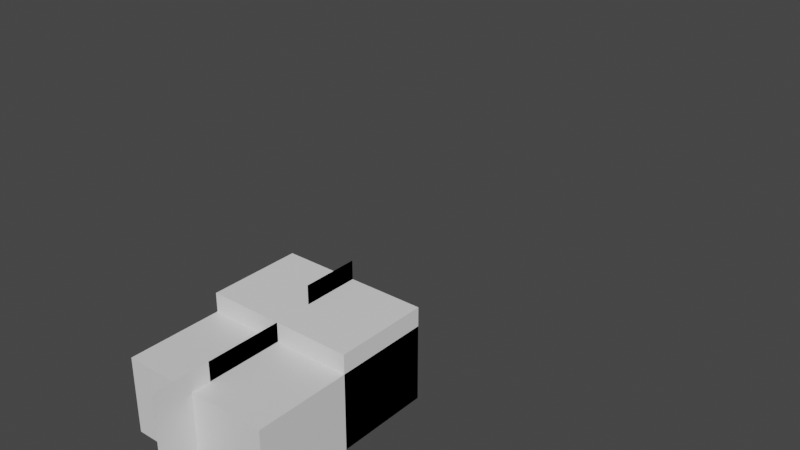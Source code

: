 # Source: mobs_mc_axolotl.blend  (saved by Blender 2.82.7; exported with 4.5.12 LTS)
import bpy
from mathutils import Matrix  # noqa: F401  (used for matrix-valued properties, if any)

bpy.ops.wm.read_factory_settings(use_empty=True)
scene = bpy.context.scene
scene.name = 'Scene'

# ---- collections
col_collection = bpy.data.collections.new('Collection'); scene.collection.children.link(col_collection)

# ---- materials (node trees are filled in below, after node groups)
mat_material = bpy.data.materials.new('Material')
mat_material.alpha_threshold = 0.0
mat_material.use_transparent_shadow = False
mat_material.line_color = (0.0, 0.0, 0.0, 1.0)

# ---- material node trees
mat_material.use_nodes = True; mat_material.node_tree.nodes.clear()
_N = mat_material.node_tree.nodes; _L = mat_material.node_tree.links
n0 = _N.new('ShaderNodeOutputMaterial'); n0.name = 'Material Output'; n0.location = (300, 300)
n1 = _N.new('ShaderNodeBsdfPrincipled'); n1.name = 'Principled BSDF'; n1.location = (10, 300)
n1.distribution = 'GGX'
n1.subsurface_method = 'BURLEY'
n1.inputs[2].default_value = 0.4
n1.inputs[3].default_value = 1.45
n1.inputs[27].default_value = (0.0, 0.0, 0.0, 1.0)
n1.inputs[28].default_value = 1.0
_L.new(n1.outputs[0], n0.inputs[0])
n0.is_active_output = True

# ---- world
world_world = bpy.data.worlds.new('World'); scene.world = world_world
world_world.use_nodes = True; world_world.node_tree.nodes.clear()
_N = world_world.node_tree.nodes; _L = world_world.node_tree.links
n0 = _N.new('ShaderNodeOutputWorld'); n0.name = 'World Output'; n0.location = (300, 300)
n1 = _N.new('ShaderNodeBackground'); n1.name = 'Background'; n1.location = (10, 300)
n1.inputs[0].default_value = (0.05088, 0.05088, 0.05088, 1.0)
_L.new(n1.outputs[0], n0.inputs[0])
n0.is_active_output = True
world_world.color = (0.05088, 0.05088, 0.05088)
world_world.use_sun_shadow = False
world_world.sun_shadow_jitter_overblur = 0.0

# ---- meshes
me_cube = bpy.data.meshes.new('Cube')
me_cube.from_pydata([(1.0, 1.0, 1.0), (1.0, 1.0, -1.0), (1.0, -1.0, 1.0), (1.0, -1.0, -1.0), (-1.0, 1.0, 1.0), (-1.0, 1.0, -1.0), (-1.0, -1.0, 1.0), (-1.0, -1.0, -1.0)], [], [(0, 4, 6, 2), (3, 2, 6, 7), (7, 6, 4, 5), (5, 1, 3, 7), (1, 0, 2, 3), (5, 4, 0, 1)])
_uv = me_cube.uv_layers.new(name='UVMap')
_uv.uv.foreach_set('vector', [0.2812, 0.8281, 0.1562, 0.8281, 0.1562, 0.6719, 0.2812, 0.6719, 0.2812, 0.6094, 0.2812, 0.6719, 0.1562, 0.6719, 0.1562, 0.6094, 0.1562, 0.6094, 0.1562, 0.6719, 0.0, 0.6719, 0.0, 0.6094, 0.4062, 0.8281, 0.2812, 0.8281, 0.2812, 0.6719, 0.4062, 0.6719, 0.4375, 0.6094, 0.4375, 0.6719, 0.2812, 0.6719, 0.2812, 0.6094, 0.4375, 0.6094, 0.4375, 0.6719, 0.5625, 0.6719, 0.5625, 0.6094])
me_cube.materials.append(mat_material)
me_cube.use_remesh_preserve_volume = False
me_cube.use_remesh_preserve_attributes = False
me_cube.use_mirror_vertex_groups = False
me_cube.update()
me_cube_001 = bpy.data.meshes.new('Cube.001')
me_cube_001.from_pydata([(-1.0, -1.0, -1.0), (-1.0, -1.0, 1.0), (-1.0, 1.0, -1.0), (-1.0, 1.0, 1.0), (1.0, -1.0, -1.0), (1.0, -1.0, 1.0), (1.0, 1.0, -1.0), (1.0, 1.0, 1.0)], [], [(0, 1, 3, 2), (2, 3, 7, 6), (6, 7, 5, 4), (4, 5, 1, 0), (2, 6, 4, 0), (7, 3, 1, 5)])
_uv = me_cube_001.uv_layers.new(name='UVMap')
_uv.uv.foreach_set('vector', [0.07812, 0.8281, 0.07812, 0.9062, 0.0, 0.9062, 0.0, 0.8281, 0.2812, 0.8281, 0.2812, 0.9062, 0.4062, 0.9062, 0.4062, 0.8281, 0.2812, 0.8281, 0.2812, 0.9062, 0.2031, 0.9062, 0.2031, 0.8281, 0.2031, 0.8281, 0.2031, 0.9062, 0.07812, 0.9062, 0.07812, 0.8281, 0.2031, 0.9844, 0.3281, 0.9844, 0.3281, 0.9062, 0.2031, 0.9062, 0.07812, 0.9844, 0.2031, 0.9844, 0.2031, 0.9062, 0.07812, 0.9062])
me_cube_001.use_remesh_fix_poles = True
me_cube_001.use_remesh_preserve_attributes = False
me_cube_001.use_mirror_vertex_groups = False
me_cube_001.update()
me_cube_002 = bpy.data.meshes.new('Cube.002')
me_cube_002.from_pydata([(-1.0, -1.0, -1.0), (-1.0, -1.0, 1.0), (-1.0, 1.0, -1.0), (-1.0, 1.0, 1.0), (1.0, -1.0, -1.0), (1.0, -1.0, 1.0), (1.0, 1.0, -1.0), (1.0, 1.0, 1.0)], [], [(2, 6, 4, 0), (7, 3, 1, 5)])
_uv = me_cube_002.uv_layers.new(name='UVMap')
_uv.uv.foreach_set('vector', [0.07812, 0.7969, 0.07812, 0.7188, 0.03125, 0.7188, 0.03125, 0.7969, 0.07812, 0.7188, 0.07812, 0.7969, 0.03125, 0.7969, 0.03125, 0.7188])
me_cube_002.use_remesh_fix_poles = True
me_cube_002.use_remesh_preserve_attributes = False
me_cube_002.use_mirror_vertex_groups = False
me_cube_002.update()
me_cube_003 = bpy.data.meshes.new('Cube.003')
me_cube_003.from_pydata([(-1.0, -1.0, -1.0), (-1.0, -1.0, 1.0), (-1.0, 1.0, -1.0), (-1.0, 1.0, 1.0), (1.0, -1.0, -1.0), (1.0, -1.0, 1.0), (1.0, 1.0, -1.0), (1.0, 1.0, 1.0)], [], [(2, 6, 4, 0), (7, 3, 1, 5)])
_uv = me_cube_003.uv_layers.new(name='UVMap')
_uv.uv.foreach_set('vector', [0.07812, 0.7969, 0.07812, 0.7188, 0.03125, 0.7188, 0.03125, 0.7969, 0.03125, 0.7188, 0.03125, 0.7969, 0.07812, 0.7969, 0.07812, 0.7188])
me_cube_003.use_remesh_fix_poles = True
me_cube_003.use_remesh_preserve_attributes = False
me_cube_003.use_mirror_vertex_groups = False
me_cube_003.update()
me_cube_004 = bpy.data.meshes.new('Cube.004')
me_cube_004.from_pydata([(-1.0, -1.0, -1.0), (-1.0, -1.0, 1.0), (-1.0, 1.0, -1.0), (-1.0, 1.0, 1.0), (1.0, -1.0, -1.0), (1.0, -1.0, 1.0), (1.0, 1.0, -1.0), (1.0, 1.0, 1.0)], [], [(2, 6, 4, 0), (7, 3, 1, 5)])
_uv = me_cube_004.uv_layers.new(name='UVMap')
_uv.uv.foreach_set('vector', [0.125, 0.7969, 0.125, 0.7188, 0.07812, 0.7188, 0.07812, 0.7969, 0.125, 0.7188, 0.125, 0.7969, 0.07812, 0.7969, 0.07812, 0.7188])
me_cube_004.use_remesh_fix_poles = True
me_cube_004.use_remesh_preserve_attributes = False
me_cube_004.use_mirror_vertex_groups = False
me_cube_004.update()
me_cube_005 = bpy.data.meshes.new('Cube.005')
me_cube_005.from_pydata([(-1.0, -1.0, -1.0), (-1.0, -1.0, 1.0), (-1.0, 1.0, -1.0), (-1.0, 1.0, 1.0), (1.0, -1.0, -1.0), (1.0, -1.0, 1.0), (1.0, 1.0, -1.0), (1.0, 1.0, 1.0)], [], [(2, 6, 4, 0), (7, 3, 1, 5)])
_uv = me_cube_005.uv_layers.new(name='UVMap')
_uv.uv.foreach_set('vector', [0.125, 0.7969, 0.125, 0.7188, 0.07812, 0.7188, 0.07812, 0.7969, 0.125, 0.7188, 0.125, 0.7969, 0.07812, 0.7969, 0.07812, 0.7188])
me_cube_005.use_remesh_fix_poles = True
me_cube_005.use_remesh_preserve_attributes = False
me_cube_005.use_mirror_vertex_groups = False
me_cube_005.update()
me_cube_006 = bpy.data.meshes.new('Cube.006')
me_cube_006.from_pydata([(-1.0, -1.0, -1.0), (-1.0, -1.0, 1.0), (-1.0, 1.0, -1.0), (-1.0, 1.0, 1.0), (1.0, -1.0, -1.0), (1.0, -1.0, 1.0), (1.0, 1.0, -1.0), (1.0, 1.0, 1.0)], [], [(0, 1, 3, 2), (6, 7, 5, 4)])
_uv = me_cube_006.uv_layers.new(name='UVMap')
_uv.uv.foreach_set('vector', [0.1719, 0.5156, 0.1719, 0.5938, 0.03125, 0.5938, 0.03125, 0.5156, 0.03125, 0.5156, 0.03125, 0.5938, 0.1719, 0.5938, 0.1719, 0.5156])
me_cube_006.use_remesh_fix_poles = True
me_cube_006.use_remesh_preserve_attributes = False
me_cube_006.use_mirror_vertex_groups = False
me_cube_006.update()
me_cube_007 = bpy.data.meshes.new('Cube.007')
me_cube_007.from_pydata([(-1.0, -1.0, -1.0), (-1.0, -1.0, 1.0), (-1.0, 1.0, -1.0), (-1.0, 1.0, 1.0), (1.0, -1.0, -1.0), (1.0, -1.0, 1.0), (1.0, 1.0, -1.0), (1.0, 1.0, 1.0)], [], [(0, 1, 3, 2), (6, 7, 5, 4)])
_uv = me_cube_007.uv_layers.new(name='UVMap')
_uv.uv.foreach_set('vector', [0.2188, 0.4375, 0.2188, 0.5156, 0.03125, 0.5156, 0.03125, 0.4375, 0.03125, 0.4375, 0.03125, 0.5156, 0.2188, 0.5156, 0.2188, 0.4375])
me_cube_007.use_remesh_fix_poles = True
me_cube_007.use_remesh_preserve_attributes = False
me_cube_007.use_mirror_vertex_groups = False
me_cube_007.update()
me_cube_008 = bpy.data.meshes.new('Cube.008')
me_cube_008.from_pydata([(-1.0, -1.0, -1.0), (-1.0, -1.0, 1.0), (-1.0, 1.0, -1.0), (-1.0, 1.0, 1.0), (1.0, -1.0, -1.0), (1.0, -1.0, 1.0), (1.0, 1.0, -1.0), (1.0, 1.0, 1.0)], [], [(2, 3, 7, 6), (4, 5, 1, 0)])
_uv = me_cube_008.uv_layers.new(name='UVMap')
_uv.uv.foreach_set('vector', [0.04688, 0.375, 0.04688, 0.4219, 0.1719, 0.4219, 0.1719, 0.375, 0.04688, 0.375, 0.04688, 0.4219, 0.1719, 0.4219, 0.1719, 0.375])
me_cube_008.use_remesh_fix_poles = True
me_cube_008.use_remesh_preserve_attributes = False
me_cube_008.use_mirror_vertex_groups = False
me_cube_008.update()
me_cube_009 = bpy.data.meshes.new('Cube.009')
me_cube_009.from_pydata([(-1.0, -1.0, -1.0), (-1.0, -1.0, 1.0), (-1.0, 1.0, -1.0), (-1.0, 1.0, 1.0), (1.0, -1.0, -1.0), (1.0, -1.0, 1.0), (1.0, 1.0, -1.0), (1.0, 1.0, 1.0)], [], [(2, 3, 7, 6), (4, 5, 1, 0)])
_uv = me_cube_009.uv_layers.new(name='UVMap')
_uv.uv.foreach_set('vector', [0.04688, 0.375, 0.04688, 0.2656, 0.0, 0.2656, 0.0, 0.375, 0.0, 0.375, 0.0, 0.2656, 0.04688, 0.2656, 0.04688, 0.375])
me_cube_009.use_remesh_fix_poles = True
me_cube_009.use_remesh_preserve_attributes = False
me_cube_009.use_mirror_vertex_groups = False
me_cube_009.update()
me_cube_010 = bpy.data.meshes.new('Cube.010')
me_cube_010.from_pydata([(-1.0, -1.0, -1.0), (-1.0, -1.0, 1.0), (-1.0, 1.0, -1.0), (-1.0, 1.0, 1.0), (1.0, -1.0, -1.0), (1.0, -1.0, 1.0), (1.0, 1.0, -1.0), (1.0, 1.0, 1.0)], [], [(2, 3, 7, 6), (4, 5, 1, 0)])
_uv = me_cube_010.uv_layers.new(name='UVMap')
_uv.uv.foreach_set('vector', [0.1719, 0.2656, 0.1719, 0.375, 0.2188, 0.375, 0.2188, 0.2656, 0.2188, 0.2656, 0.2188, 0.375, 0.1719, 0.375, 0.1719, 0.2656])
me_cube_010.use_remesh_fix_poles = True
me_cube_010.use_remesh_preserve_attributes = False
me_cube_010.use_mirror_vertex_groups = False
me_cube_010.update()
arm_armature = bpy.data.armatures.new('Armature')  # bones are not reproduced

# ---- objects
ob_body = bpy.data.objects.new('Body', me_cube)
ob_head = bpy.data.objects.new('Head', me_cube_001)
ob_foot_f_l = bpy.data.objects.new('Foot.F.L', me_cube_002)
ob_foot_b_l = bpy.data.objects.new('Foot.B.L', me_cube_003)
ob_foot_f_r = bpy.data.objects.new('Foot.F.R', me_cube_004)
ob_foot_b_r = bpy.data.objects.new('Foot.B.R', me_cube_005)
ob_body_tail = bpy.data.objects.new('Body.Tail', me_cube_006)
ob_tail = bpy.data.objects.new('Tail', me_cube_007)
ob_gills_t = bpy.data.objects.new('Gills.T', me_cube_008)
ob_gills_r = bpy.data.objects.new('Gills.R', me_cube_009)
ob_gills_l = bpy.data.objects.new('Gills.L', me_cube_010)
ob_armature = bpy.data.objects.new('Armature', arm_armature)

# ---- transforms, parenting, visibility, modifiers, constraints
ob_body.parent = ob_armature
ob_body.matrix_parent_inverse = Matrix(((1.0, -0.0, 0.0, -0.0), (-0.0, 1.0, 4.47e-08, -1.0), (0.0, -4.47e-08, 1.0, -0.5), (0.0, 0.0, -0.0, 1.0)))
ob_body.location = (0.0, 0.0, 0.4)
ob_body.scale = (0.8, 1.0, 0.4)
ob_body.lock_rotations_4d = False
ob_body.empty_display_type = 'ARROWS'
ob_body.lineart.crease_threshold = 0.0
ob_head.parent = ob_armature
ob_head.matrix_parent_inverse = Matrix(((-1.0, -0.0, 0.0, 0.0), (-0.0, -1.0, -4.47e-08, -2.0), (-0.0, -4.47e-08, 1.0, -0.5), (0.0, 0.0, -0.0, 1.0)))
ob_head.location = (0.0, -1.5, 0.5)
ob_head.scale = (0.8, 0.5, 0.5)
ob_head.lineart.crease_threshold = 0.0
ob_foot_f_l.parent = ob_armature
ob_foot_f_l.matrix_parent_inverse = Matrix(((0.0, -1.0, -0.0, -0.8), (1.0, 0.0, -0.0, -1.8), (-0.0, -0.0, 1.0, -0.1), (-0.0, 0.0, -0.0, 1.0)))
ob_foot_f_l.location = (1.3, -0.8, 0.1)
ob_foot_f_l.scale = (0.5, 0.3, 0.001)
ob_foot_f_l.lineart.crease_threshold = 0.0
ob_foot_b_l.parent = ob_armature
ob_foot_b_l.matrix_parent_inverse = Matrix(((0.0, -1.0, 0.0, 0.6), (1.0, 0.0, -0.0, -1.8), (0.0, -0.0, 1.0, -0.1), (-0.0, 0.0, -0.0, 1.0)))
ob_foot_b_l.location = (1.3, 0.6, 0.1)
ob_foot_b_l.scale = (0.5, 0.3, 0.001)
ob_foot_b_l.lineart.crease_threshold = 0.0
ob_foot_f_r.parent = ob_armature
ob_foot_f_r.matrix_parent_inverse = Matrix(((0.0, 1.0, 0.0, 0.8), (-1.0, 0.0, -0.0, -1.8), (-0.0, 0.0, 1.0, -0.1), (-0.0, 0.0, -0.0, 1.0)))
ob_foot_f_r.location = (-1.3, -0.8, 0.1)
ob_foot_f_r.scale = (-0.5, 0.3, 0.001)
ob_foot_f_r.lineart.crease_threshold = 0.0
ob_foot_b_r.parent = ob_armature
ob_foot_b_r.matrix_parent_inverse = Matrix(((0.0, 1.0, 0.0, -0.6), (-1.0, 0.0, -0.0, -1.8), (0.0, 0.0, 1.0, -0.1), (-0.0, 0.0, -0.0, 1.0)))
ob_foot_b_r.location = (-1.3, 0.6, 0.1)
ob_foot_b_r.scale = (-0.5, 0.3, 0.001)
ob_foot_b_r.lineart.crease_threshold = 0.0
ob_body_tail.parent = ob_armature
ob_body_tail.matrix_parent_inverse = Matrix(((1.0, -0.0, 0.0, -0.0), (-0.0, 1.0, 4.47e-08, -1.0), (0.0, -4.47e-08, 1.0, -0.5), (0.0, 0.0, -0.0, 1.0)))
ob_body_tail.location = (0.0, 0.1, 0.5)
ob_body_tail.scale = (0.001, 0.9, 0.5)
ob_body_tail.lineart.crease_threshold = 0.0
ob_tail.parent = ob_armature
ob_tail.matrix_parent_inverse = Matrix(((1.0, -0.0, 0.0, -0.0), (-0.0, 1.0, -0.0, -3.4), (0.0, -0.0, 1.0, -0.5), (-0.0, 0.0, -0.0, 1.0)))
ob_tail.location = (0.0, 2.2, 0.5)
ob_tail.scale = (0.001, 1.2, 0.5)
ob_tail.lineart.crease_threshold = 0.0
ob_gills_t.parent = ob_armature
ob_gills_t.matrix_parent_inverse = Matrix(((1.0, -5.786e-08, -9.313e-08, 7.958e-08), (9.313e-08, 3.477e-08, 1.0, -1.6), (-5.786e-08, -1.0, 5.464e-08, -1.2), (-0.0, 0.0, -0.0, 1.0)))
ob_gills_t.location = (0.0, -1.2, 1.3)
ob_gills_t.scale = (0.8, 0.001, 0.3)
ob_gills_t.lineart.crease_threshold = 0.0
ob_gills_r.parent = ob_armature
ob_gills_r.matrix_parent_inverse = Matrix(((0.0, 1.0, 0.0, 1.2), (-1.0, 0.0, -0.0, -1.4), (-0.0, 0.0, 1.0, -0.7), (-0.0, 0.0, -0.0, 1.0)))
ob_gills_r.location = (-1.1, -1.2, 0.7)
ob_gills_r.scale = (-0.3, 0.001, 0.7)
ob_gills_r.lineart.crease_threshold = 0.0
ob_gills_l.parent = ob_armature
ob_gills_l.matrix_parent_inverse = Matrix(((0.0, -1.0, -0.0, -1.2), (1.0, 0.0, -0.0, -1.4), (-0.0, -0.0, 1.0, -0.7), (-0.0, 0.0, -0.0, 1.0)))
ob_gills_l.location = (1.1, -1.2, 0.7)
ob_gills_l.scale = (0.3, 0.001, 0.7)
ob_gills_l.lineart.crease_threshold = 0.0
ob_armature.location = (0.0, 0.0, 0.0)
ob_armature.lineart.crease_threshold = 0.0

# ---- collection membership
col_collection.objects.link(ob_body)
col_collection.objects.link(ob_head)
col_collection.objects.link(ob_foot_f_l)
col_collection.objects.link(ob_foot_b_l)
col_collection.objects.link(ob_foot_f_r)
col_collection.objects.link(ob_foot_b_r)
col_collection.objects.link(ob_body_tail)
col_collection.objects.link(ob_tail)
col_collection.objects.link(ob_gills_t)
col_collection.objects.link(ob_gills_r)
col_collection.objects.link(ob_gills_l)
col_collection.objects.link(ob_armature)

# ---- scene / render settings (as saved in the file)
scene.frame_start = 1; scene.frame_end = 250; scene.frame_set(1)
scene.render.engine = 'BLENDER_EEVEE_NEXT'
scene.cycles.use_denoising = False
scene.cycles.samples = 128
scene.cycles.sampling_pattern = 'TABULATED_SOBOL'
scene.cycles.use_adaptive_sampling = False
scene.cycles.use_light_tree = False
scene.view_settings.view_transform = 'Filmic'
bpy.context.view_layer.update()

# ---- added for rendering (the .blend has no active camera and no usable light): camera, sun
cam_auto = bpy.data.cameras.new('AutoCamera')
cam_auto.lens = 50.0
cam_auto.sensor_width = 36.0
cam_auto.clip_end = 1000.0
ob_auto_camera = bpy.data.objects.new('AutoCamera', cam_auto)
scene.collection.objects.link(ob_auto_camera)
ob_auto_camera.location = (6.18471, -6.72152, 5.74768)
ob_auto_camera.rotation_euler = (1.09748, -7.21219e-08, 0.694738)
scene.camera = ob_auto_camera
light_auto_sun = bpy.data.lights.new('AutoSun', 'SUN')
light_auto_sun.energy = 3.0
light_auto_sun.angle = 0.0523599
ob_auto_sun = bpy.data.objects.new('AutoSun', light_auto_sun)
scene.collection.objects.link(ob_auto_sun)
ob_auto_sun.rotation_euler = (0.872665, 0.174533, 0.523599)
bpy.context.view_layer.update()
